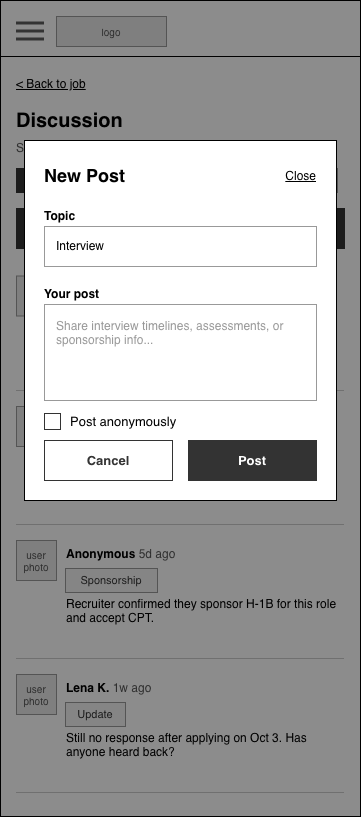

The diagram above was exported from draw.io. Its source (the exported page's mxGraphModel, read from the mxfile embedded in the PNG):
<mxGraphModel dx="1203" dy="431" grid="1" gridSize="8" guides="1" tooltips="1" connect="1" arrows="1" fold="1" page="0" pageScale="1" pageWidth="850" pageHeight="1100" math="0" shadow="0">
  <root>
    <mxCell id="0" />
    <mxCell id="1" parent="0" />
    <mxCell id="mWrgvl2PJNDpPJLWZoKn-1" parent="1" style="html=1;whiteSpace=wrap;fontFamily=Helvetica;rounded=0;fillColor=#FFFFFF;strokeColor=#000000;" value="" vertex="1">
      <mxGeometry height="816" width="360" x="-432" as="geometry" />
    </mxCell>
    <mxCell id="mWrgvl2PJNDpPJLWZoKn-6" parent="1" style="html=1;whiteSpace=wrap;fontFamily=Helvetica;fillColor=#000000;strokeColor=none;rounded=0;" value="" vertex="1">
      <mxGeometry height="1" width="360" x="-432" y="56" as="geometry" />
    </mxCell>
    <mxCell id="mWrgvl2PJNDpPJLWZoKn-7" parent="1" style="html=1;whiteSpace=wrap;fontFamily=Helvetica;text;strokeColor=none;fillColor=none;spacing=0;overflow=visible;fontSize=12;fontStyle=4;fontColor=#000000;align=left;verticalAlign=top;rounded=0;" value="&amp;lt; Back to job" vertex="1">
      <mxGeometry height="16" width="200" x="-416" y="72" as="geometry" />
    </mxCell>
    <mxCell id="mWrgvl2PJNDpPJLWZoKn-8" parent="1" style="html=1;whiteSpace=wrap;fontFamily=Helvetica;text;strokeColor=none;fillColor=none;spacing=0;overflow=visible;fontSize=20;fontStyle=1;fontColor=#000000;align=left;verticalAlign=top;rounded=0;" value="Discussion" vertex="1">
      <mxGeometry height="28" width="328" x="-416" y="104" as="geometry" />
    </mxCell>
    <mxCell id="mWrgvl2PJNDpPJLWZoKn-9" parent="1" style="html=1;whiteSpace=wrap;fontFamily=Helvetica;text;strokeColor=none;fillColor=none;spacing=0;overflow=visible;fontSize=12;fontStyle=0;fontColor=#555555;align=left;verticalAlign=top;rounded=0;" value="Software Engineering Intern | Brightspace Labs" vertex="1">
      <mxGeometry height="16" width="328" x="-416" y="136" as="geometry" />
    </mxCell>
    <mxCell id="mWrgvl2PJNDpPJLWZoKn-10" parent="1" style="html=1;whiteSpace=wrap;fontFamily=Helvetica;rounded=0;arcSize=0;fontSize=11;fillColor=#333333;strokeColor=#333333;fontColor=#FFFFFF;" value="All" vertex="1">
      <mxGeometry height="24" width="41" x="-416" y="168" as="geometry" />
    </mxCell>
    <mxCell id="mWrgvl2PJNDpPJLWZoKn-11" parent="1" style="html=1;whiteSpace=wrap;fontFamily=Helvetica;rounded=0;arcSize=0;fontSize=11;fillColor=#F2F2F2;strokeColor=#999999;fontColor=#333333;" value="Interview" vertex="1">
      <mxGeometry height="24" width="79" x="-367" y="168" as="geometry" />
    </mxCell>
    <mxCell id="mWrgvl2PJNDpPJLWZoKn-12" parent="1" style="html=1;whiteSpace=wrap;fontFamily=Helvetica;rounded=0;arcSize=0;fontSize=11;fillColor=#F2F2F2;strokeColor=#999999;fontColor=#333333;" value="Assessment" vertex="1">
      <mxGeometry height="24" width="85" x="-280" y="168" as="geometry" />
    </mxCell>
    <mxCell id="mWrgvl2PJNDpPJLWZoKn-13" parent="1" style="html=1;whiteSpace=wrap;fontFamily=Helvetica;rounded=0;arcSize=0;fontSize=11;fillColor=#F2F2F2;strokeColor=#999999;fontColor=#333333;" value="Sponsorship" vertex="1">
      <mxGeometry height="24" width="92" x="-187" y="168" as="geometry" />
    </mxCell>
    <mxCell id="mWrgvl2PJNDpPJLWZoKn-14" parent="1" style="html=1;whiteSpace=wrap;fontFamily=Helvetica;rounded=0;arcSize=0;fontSize=13;fontStyle=1;fillColor=#333333;strokeColor=#333333;fontColor=#FFFFFF;" value="New Post" vertex="1">
      <mxGeometry height="40" width="328" x="-416" y="208" as="geometry" />
    </mxCell>
    <mxCell id="mWrgvl2PJNDpPJLWZoKn-15" parent="1" style="html=1;whiteSpace=wrap;fontFamily=Helvetica;rounded=0;fillColor=#CCCCCC;strokeColor=none;" value="" vertex="1">
      <mxGeometry height="1" width="328" x="-416" y="390" as="geometry" />
    </mxCell>
    <mxCell id="mWrgvl2PJNDpPJLWZoKn-16" parent="1" style="html=1;whiteSpace=wrap;fontFamily=Helvetica;rounded=0;fillColor=#E6E6E6;strokeColor=#999999;fontColor=#555555;fontSize=10;" value="user photo" vertex="1">
      <mxGeometry height="40" width="40" x="-416" y="406" as="geometry" />
    </mxCell>
    <mxCell id="mWrgvl2PJNDpPJLWZoKn-17" parent="1" style="html=1;whiteSpace=wrap;fontFamily=Helvetica;text;strokeColor=none;fillColor=none;spacing=0;overflow=visible;fontSize=12;fontStyle=0;fontColor=#000000;align=left;verticalAlign=top;rounded=0;" value="&lt;b&gt;Marcus T.&lt;/b&gt;&lt;font color=&quot;#555555&quot;&gt;&amp;nbsp;3d ago&lt;/font&gt;" vertex="1">
      <mxGeometry height="16" width="200" x="-366" y="408" as="geometry" />
    </mxCell>
    <mxCell id="mWrgvl2PJNDpPJLWZoKn-18" parent="1" style="html=1;whiteSpace=wrap;fontFamily=Helvetica;rounded=0;arcSize=0;fontSize=11;fillColor=#F2F2F2;strokeColor=#999999;fontColor=#333333;" value="Assessment" vertex="1">
      <mxGeometry height="24" width="85" x="-367" y="436" as="geometry" />
    </mxCell>
    <mxCell id="mWrgvl2PJNDpPJLWZoKn-19" parent="1" style="html=1;whiteSpace=wrap;fontFamily=Helvetica;text;strokeColor=none;fillColor=none;spacing=0;overflow=visible;fontSize=12;fontStyle=0;fontColor=#000000;align=left;verticalAlign=top;rounded=0;" value="Online assessment was 2 coding questions in 70 minutes." vertex="1">
      <mxGeometry height="54" width="278" x="-366" y="460" as="geometry" />
    </mxCell>
    <mxCell id="mWrgvl2PJNDpPJLWZoKn-20" parent="1" style="html=1;whiteSpace=wrap;fontFamily=Helvetica;rounded=0;fillColor=#CCCCCC;strokeColor=none;" value="" vertex="1">
      <mxGeometry height="1" width="328" x="-416" y="524" as="geometry" />
    </mxCell>
    <mxCell id="mWrgvl2PJNDpPJLWZoKn-21" parent="1" style="html=1;whiteSpace=wrap;fontFamily=Helvetica;rounded=0;fillColor=#E6E6E6;strokeColor=#999999;fontColor=#555555;fontSize=10;" value="user photo" vertex="1">
      <mxGeometry height="40" width="40" x="-416" y="540" as="geometry" />
    </mxCell>
    <mxCell id="mWrgvl2PJNDpPJLWZoKn-22" parent="1" style="html=1;whiteSpace=wrap;fontFamily=Helvetica;text;strokeColor=none;fillColor=none;spacing=0;overflow=visible;fontSize=12;fontStyle=0;fontColor=#000000;align=left;verticalAlign=top;rounded=0;" value="&lt;b&gt;Anonymous&lt;/b&gt;&lt;font color=&quot;#555555&quot;&gt;&amp;nbsp;5d ago&lt;/font&gt;" vertex="1">
      <mxGeometry height="16" width="200" x="-366" y="542" as="geometry" />
    </mxCell>
    <mxCell id="mWrgvl2PJNDpPJLWZoKn-23" parent="1" style="html=1;whiteSpace=wrap;fontFamily=Helvetica;rounded=0;arcSize=0;fontSize=11;fillColor=#F2F2F2;strokeColor=#999999;fontColor=#333333;" value="Sponsorship" vertex="1">
      <mxGeometry height="24" width="92" x="-367" y="568" as="geometry" />
    </mxCell>
    <mxCell id="mWrgvl2PJNDpPJLWZoKn-24" parent="1" style="html=1;whiteSpace=wrap;fontFamily=Helvetica;text;strokeColor=none;fillColor=none;spacing=0;overflow=visible;fontSize=12;fontStyle=0;fontColor=#000000;align=left;verticalAlign=top;rounded=0;" value="Recruiter confirmed they sponsor H-1B for this role and accept CPT." vertex="1">
      <mxGeometry height="54" width="278" x="-366" y="592" as="geometry" />
    </mxCell>
    <mxCell id="mWrgvl2PJNDpPJLWZoKn-25" parent="1" style="html=1;whiteSpace=wrap;fontFamily=Helvetica;rounded=0;fillColor=#CCCCCC;strokeColor=none;" value="" vertex="1">
      <mxGeometry height="1" width="328" x="-416" y="658" as="geometry" />
    </mxCell>
    <mxCell id="mWrgvl2PJNDpPJLWZoKn-26" parent="1" style="html=1;whiteSpace=wrap;fontFamily=Helvetica;rounded=0;fillColor=#E6E6E6;strokeColor=#999999;fontColor=#555555;fontSize=10;" value="user photo" vertex="1">
      <mxGeometry height="40" width="40" x="-416" y="674" as="geometry" />
    </mxCell>
    <mxCell id="mWrgvl2PJNDpPJLWZoKn-27" parent="1" style="html=1;whiteSpace=wrap;fontFamily=Helvetica;text;strokeColor=none;fillColor=none;spacing=0;overflow=visible;fontSize=12;fontStyle=0;fontColor=#000000;align=left;verticalAlign=top;rounded=0;" value="&lt;b&gt;Lena K.&lt;/b&gt; &lt;font color=&quot;#555555&quot;&gt;1w ago&lt;/font&gt;" vertex="1">
      <mxGeometry height="16" width="200" x="-366" y="676" as="geometry" />
    </mxCell>
    <mxCell id="mWrgvl2PJNDpPJLWZoKn-28" parent="1" style="html=1;whiteSpace=wrap;fontFamily=Helvetica;rounded=0;arcSize=0;fontSize=11;fillColor=#F2F2F2;strokeColor=#999999;fontColor=#333333;" value="Update" vertex="1">
      <mxGeometry height="24" width="60" x="-367" y="702" as="geometry" />
    </mxCell>
    <mxCell id="mWrgvl2PJNDpPJLWZoKn-29" parent="1" style="html=1;whiteSpace=wrap;fontFamily=Helvetica;text;strokeColor=none;fillColor=none;spacing=0;overflow=visible;fontSize=12;fontStyle=0;fontColor=#000000;align=left;verticalAlign=top;rounded=0;" value="Still no response after applying on Oct 3. Has anyone heard back?" vertex="1">
      <mxGeometry height="54" width="278" x="-366" y="726" as="geometry" />
    </mxCell>
    <mxCell id="mWrgvl2PJNDpPJLWZoKn-30" parent="1" style="html=1;whiteSpace=wrap;fontFamily=Helvetica;rounded=0;fillColor=#CCCCCC;strokeColor=none;" value="" vertex="1">
      <mxGeometry height="1" width="328" x="-416" y="792" as="geometry" />
    </mxCell>
    <mxCell id="mWrgvl2PJNDpPJLWZoKn-31" parent="1" style="html=1;whiteSpace=wrap;fontFamily=Helvetica;rounded=0;fillColor=#E6E6E6;strokeColor=#999999;fontColor=#555555;fontSize=10;" value="user photo" vertex="1">
      <mxGeometry height="40" width="40" x="-416" y="275.5" as="geometry" />
    </mxCell>
    <mxCell id="mWrgvl2PJNDpPJLWZoKn-32" parent="1" style="html=1;whiteSpace=wrap;fontFamily=Helvetica;text;strokeColor=none;fillColor=none;spacing=0;overflow=visible;fontSize=12;fontStyle=0;fontColor=#000000;align=left;verticalAlign=top;rounded=0;" value="&lt;b&gt;George S.&lt;/b&gt; &lt;font color=&quot;#555555&quot;&gt;2d ago&lt;/font&gt;" vertex="1">
      <mxGeometry height="16" width="200" x="-366" y="277.5" as="geometry" />
    </mxCell>
    <mxCell id="mWrgvl2PJNDpPJLWZoKn-33" parent="1" style="html=1;whiteSpace=wrap;fontFamily=Helvetica;rounded=0;arcSize=0;fontSize=11;fillColor=#F2F2F2;strokeColor=#999999;fontColor=#333333;" value="Interview" vertex="1">
      <mxGeometry height="24" width="79" x="-366" y="303.5" as="geometry" />
    </mxCell>
    <mxCell id="mWrgvl2PJNDpPJLWZoKn-34" parent="1" style="html=1;whiteSpace=wrap;fontFamily=Helvetica;text;strokeColor=none;fillColor=none;spacing=0;overflow=visible;fontSize=12;fontStyle=0;fontColor=#000000;align=left;verticalAlign=top;rounded=0;" value="Got the first round invite about 2 weeks after applying!" vertex="1">
      <mxGeometry height="36" width="278" x="-366" y="327.5" as="geometry" />
    </mxCell>
    <mxCell id="4MqMEnQr6zs952RK6jW2-1" parent="1" style="html=1;whiteSpace=wrap;fontFamily=Helvetica;rounded=0;fillColor=#E6E6E6;strokeColor=#999999;fontColor=#555555;fontSize=10;" value="logo" vertex="1">
      <mxGeometry height="30" width="110" x="-376" y="16" as="geometry" />
    </mxCell>
    <mxCell id="wf14-36" parent="1" style="html=1;whiteSpace=wrap;fontFamily=Helvetica;rounded=0;fillColor=#000000;strokeColor=none;opacity=45;" value="" vertex="1">
      <mxGeometry height="816" width="360" x="-432" as="geometry" />
    </mxCell>
    <mxCell id="mWrgvl2PJNDpPJLWZoKn-35" connectable="0" parent="1" style="group;rounded=0;" value="" vertex="1">
      <mxGeometry height="360" width="326" x="-408" y="140" as="geometry" />
    </mxCell>
    <mxCell id="wf14-37" parent="mWrgvl2PJNDpPJLWZoKn-35" style="html=1;whiteSpace=wrap;fontFamily=Helvetica;rounded=0;arcSize=0;fillColor=#FFFFFF;strokeColor=#000000;" value="" vertex="1">
      <mxGeometry height="360" width="312" as="geometry" />
    </mxCell>
    <mxCell id="wf14-38" parent="mWrgvl2PJNDpPJLWZoKn-35" style="html=1;whiteSpace=wrap;fontFamily=Helvetica;text;strokeColor=none;fillColor=none;spacing=0;overflow=visible;fontSize=18;fontStyle=1;fontColor=#000000;align=left;verticalAlign=top;rounded=0;" value="New Post" vertex="1">
      <mxGeometry height="24" width="212" x="20" y="20" as="geometry" />
    </mxCell>
    <mxCell id="wf14-39" parent="mWrgvl2PJNDpPJLWZoKn-35" style="html=1;whiteSpace=wrap;fontFamily=Helvetica;text;strokeColor=none;fillColor=none;spacing=0;overflow=visible;fontSize=12;fontStyle=4;fontColor=#000000;align=right;verticalAlign=top;rounded=0;" value="Close" vertex="1">
      <mxGeometry height="18" width="60" x="232" y="24" as="geometry" />
    </mxCell>
    <mxCell id="wf14-40" parent="mWrgvl2PJNDpPJLWZoKn-35" style="html=1;whiteSpace=wrap;fontFamily=Helvetica;text;strokeColor=none;fillColor=none;spacing=0;overflow=visible;fontSize=12;fontStyle=1;fontColor=#000000;align=left;verticalAlign=top;rounded=0;" value="Topic" vertex="1">
      <mxGeometry height="16" width="272" x="20" y="64" as="geometry" />
    </mxCell>
    <mxCell id="wf14-41" parent="mWrgvl2PJNDpPJLWZoKn-35" style="html=1;whiteSpace=wrap;fontFamily=Helvetica;rounded=0;fillColor=#FFFFFF;strokeColor=#999999;align=left;verticalAlign=middle;spacingLeft=10;spacingTop=0;spacingRight=10;fontSize=12;fontColor=#000000;" value="Interview" vertex="1">
      <mxGeometry height="40" width="272" x="20" y="86" as="geometry" />
    </mxCell>
    <mxCell id="wf14-43" parent="mWrgvl2PJNDpPJLWZoKn-35" style="html=1;whiteSpace=wrap;fontFamily=Helvetica;text;strokeColor=none;fillColor=none;spacing=0;overflow=visible;fontSize=12;fontStyle=1;fontColor=#000000;align=left;verticalAlign=top;rounded=0;" value="Your post" vertex="1">
      <mxGeometry height="16" width="272" x="20" y="142" as="geometry" />
    </mxCell>
    <mxCell id="wf14-44" parent="mWrgvl2PJNDpPJLWZoKn-35" style="html=1;whiteSpace=wrap;fontFamily=Helvetica;rounded=0;fillColor=#FFFFFF;strokeColor=#999999;align=left;verticalAlign=top;spacingLeft=10;spacingTop=8;spacingRight=10;fontSize=12;fontColor=#999999;" value="Share interview timelines, assessments, or sponsorship info..." vertex="1">
      <mxGeometry height="96" width="272" x="20" y="164" as="geometry" />
    </mxCell>
    <mxCell id="wf14-45" parent="mWrgvl2PJNDpPJLWZoKn-35" style="html=1;whiteSpace=wrap;fontFamily=Helvetica;rounded=0;strokeColor=#333333;fillColor=#FFFFFF;" value="" vertex="1">
      <mxGeometry height="16" width="16" x="20" y="273" as="geometry" />
    </mxCell>
    <mxCell id="wf14-46" parent="mWrgvl2PJNDpPJLWZoKn-35" style="html=1;whiteSpace=wrap;fontFamily=Helvetica;text;strokeColor=none;fillColor=none;spacing=0;overflow=visible;fontSize=13;fontStyle=0;fontColor=#000000;align=left;verticalAlign=middle;rounded=0;" value="Post anonymously" vertex="1">
      <mxGeometry height="18" width="280" x="46" y="272" as="geometry" />
    </mxCell>
    <mxCell id="wf14-47" parent="mWrgvl2PJNDpPJLWZoKn-35" style="html=1;whiteSpace=wrap;fontFamily=Helvetica;rounded=0;arcSize=0;fontSize=13;fontStyle=1;fillColor=#FFFFFF;strokeColor=#333333;fontColor=#333333;" value="Cancel" vertex="1">
      <mxGeometry height="40" width="128" x="20" y="300" as="geometry" />
    </mxCell>
    <mxCell id="wf14-48" parent="mWrgvl2PJNDpPJLWZoKn-35" style="html=1;whiteSpace=wrap;fontFamily=Helvetica;rounded=0;arcSize=0;fontSize=13;fontStyle=1;fillColor=#333333;strokeColor=#333333;fontColor=#FFFFFF;" value="Post" vertex="1">
      <mxGeometry height="40" width="128" x="164" y="300" as="geometry" />
    </mxCell>
    <mxCell id="4MqMEnQr6zs952RK6jW2-2" parent="1" style="html=1;whiteSpace=wrap;fontFamily=Helvetica;rounded=0;fillColor=#333333;strokeColor=none;" value="" vertex="1">
      <mxGeometry height="3" width="28" x="-416" y="21.5" as="geometry" />
    </mxCell>
    <mxCell id="4MqMEnQr6zs952RK6jW2-3" parent="1" style="html=1;whiteSpace=wrap;fontFamily=Helvetica;rounded=0;fillColor=#333333;strokeColor=none;" value="" vertex="1">
      <mxGeometry height="3" width="28" x="-416" y="29.5" as="geometry" />
    </mxCell>
    <mxCell id="4MqMEnQr6zs952RK6jW2-4" parent="1" style="html=1;whiteSpace=wrap;fontFamily=Helvetica;rounded=0;fillColor=#333333;strokeColor=none;" value="" vertex="1">
      <mxGeometry height="3" width="28" x="-416" y="37.5" as="geometry" />
    </mxCell>
  </root>
</mxGraphModel>